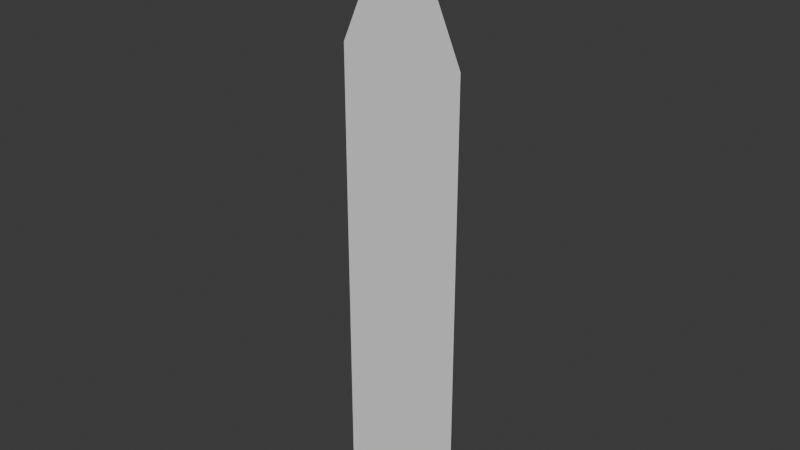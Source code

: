 # Source: grassBladeCustomSingle.blend  (saved by Blender 4.2.66; exported with 4.5.12 LTS)
import bpy
from mathutils import Matrix  # noqa: F401  (used for matrix-valued properties, if any)

bpy.ops.wm.read_factory_settings(use_empty=True)
scene = bpy.context.scene
scene.name = 'Scene'

# ---- collections
col_collection = bpy.data.collections.new('Collection'); scene.collection.children.link(col_collection)

# ---- world
world_world = bpy.data.worlds.new('World'); scene.world = world_world
world_world.use_nodes = True; world_world.node_tree.nodes.clear()
_N = world_world.node_tree.nodes; _L = world_world.node_tree.links
n0 = _N.new('ShaderNodeOutputWorld'); n0.name = 'World Output'; n0.location = (300, 300)
n1 = _N.new('ShaderNodeBackground'); n1.name = 'Background'; n1.location = (10, 300)
n1.inputs[0].default_value = (0.05088, 0.05088, 0.05088, 1.0)
_L.new(n1.outputs[0], n0.inputs[0])
n0.is_active_output = True
world_world.color = (0.05088, 0.05088, 0.05088)
world_world.sun_shadow_jitter_overblur = 0.0

# ---- meshes
me_plane = bpy.data.meshes.new('Plane')
me_plane.from_pydata([(-0.581, 0.7199, 1.224e-08), (0.581, 0.7199, 1.224e-08), (-0.581, 0.4342, 1.224e-08), (-0.581, 0.1485, 1.224e-08), (-0.581, -0.1372, 1.224e-08), (-0.581, -0.4229, 1.224e-08), (-0.581, -0.7087, 1.224e-08), (-0.581, -0.9944, 1.224e-08), (0.581, -0.9944, 1.224e-08), (0.581, -0.7087, 1.224e-08), (0.581, -0.4229, 1.224e-08), (0.581, -0.1372, 1.224e-08), (0.581, 0.1485, 1.224e-08), (0.581, 0.4342, 1.224e-08), (-7.233e-09, 1.254, -1.109e-08)], [], [(2, 13, 1, 0), (7, 8, 9, 6), (6, 9, 10, 5), (5, 10, 11, 4), (4, 11, 12, 3), (3, 12, 13, 2), (0, 1, 14)])
_uv = me_plane.uv_layers.new(name='UVMap')
_uv.uv.foreach_set('vector', [0.0, 0.8571, 1.0, 0.8571, 1.0, 1.0, 0.0, 1.0, 0.0, 0.1429, 1.0, 0.1429, 1.0, 0.2857, 0.0, 0.2857, 0.0, 0.2857, 1.0, 0.2857, 1.0, 0.4286, 0.0, 0.4286, 0.0, 0.4286, 1.0, 0.4286, 1.0, 0.5714, 0.0, 0.5714, 0.0, 0.5714, 1.0, 0.5714, 1.0, 0.7143, 0.0, 0.7143, 0.0, 0.7143, 1.0, 0.7143, 1.0, 0.8571, 0.0, 0.8571, 0.0, 1.0, 1.0, 1.0, 0.0, 0.0])
me_plane.update()

# ---- objects
ob_plane = bpy.data.objects.new('Plane', me_plane)

# ---- transforms, parenting, visibility, modifiers, constraints
ob_plane.location = (0.0, 0.0, 1.0)
ob_plane.rotation_euler = (1.571, -0.0, 0.0)
ob_plane.scale = (0.4062, 1.0, 1.0)

# ---- collection membership
col_collection.objects.link(ob_plane)

# ---- scene / render settings (as saved in the file)
scene.frame_start = 1; scene.frame_end = 250; scene.frame_set(20)
scene.render.engine = 'BLENDER_EEVEE_NEXT'
bpy.context.view_layer.update()

# ---- added for rendering (the .blend has no active camera and no usable light): camera, sun
cam_auto = bpy.data.cameras.new('AutoCamera')
cam_auto.lens = 50.0
cam_auto.sensor_width = 36.0
cam_auto.clip_end = 1000.0
ob_auto_camera = bpy.data.objects.new('AutoCamera', cam_auto)
scene.collection.objects.link(ob_auto_camera)
ob_auto_camera.location = (2.12533, -2.5504, 2.82993)
ob_auto_camera.rotation_euler = (1.09748, -7.21219e-08, 0.694738)
scene.camera = ob_auto_camera
light_auto_sun = bpy.data.lights.new('AutoSun', 'SUN')
light_auto_sun.energy = 3.0
light_auto_sun.angle = 0.0523599
ob_auto_sun = bpy.data.objects.new('AutoSun', light_auto_sun)
scene.collection.objects.link(ob_auto_sun)
ob_auto_sun.rotation_euler = (0.872665, 0.174533, 0.523599)
bpy.context.view_layer.update()
